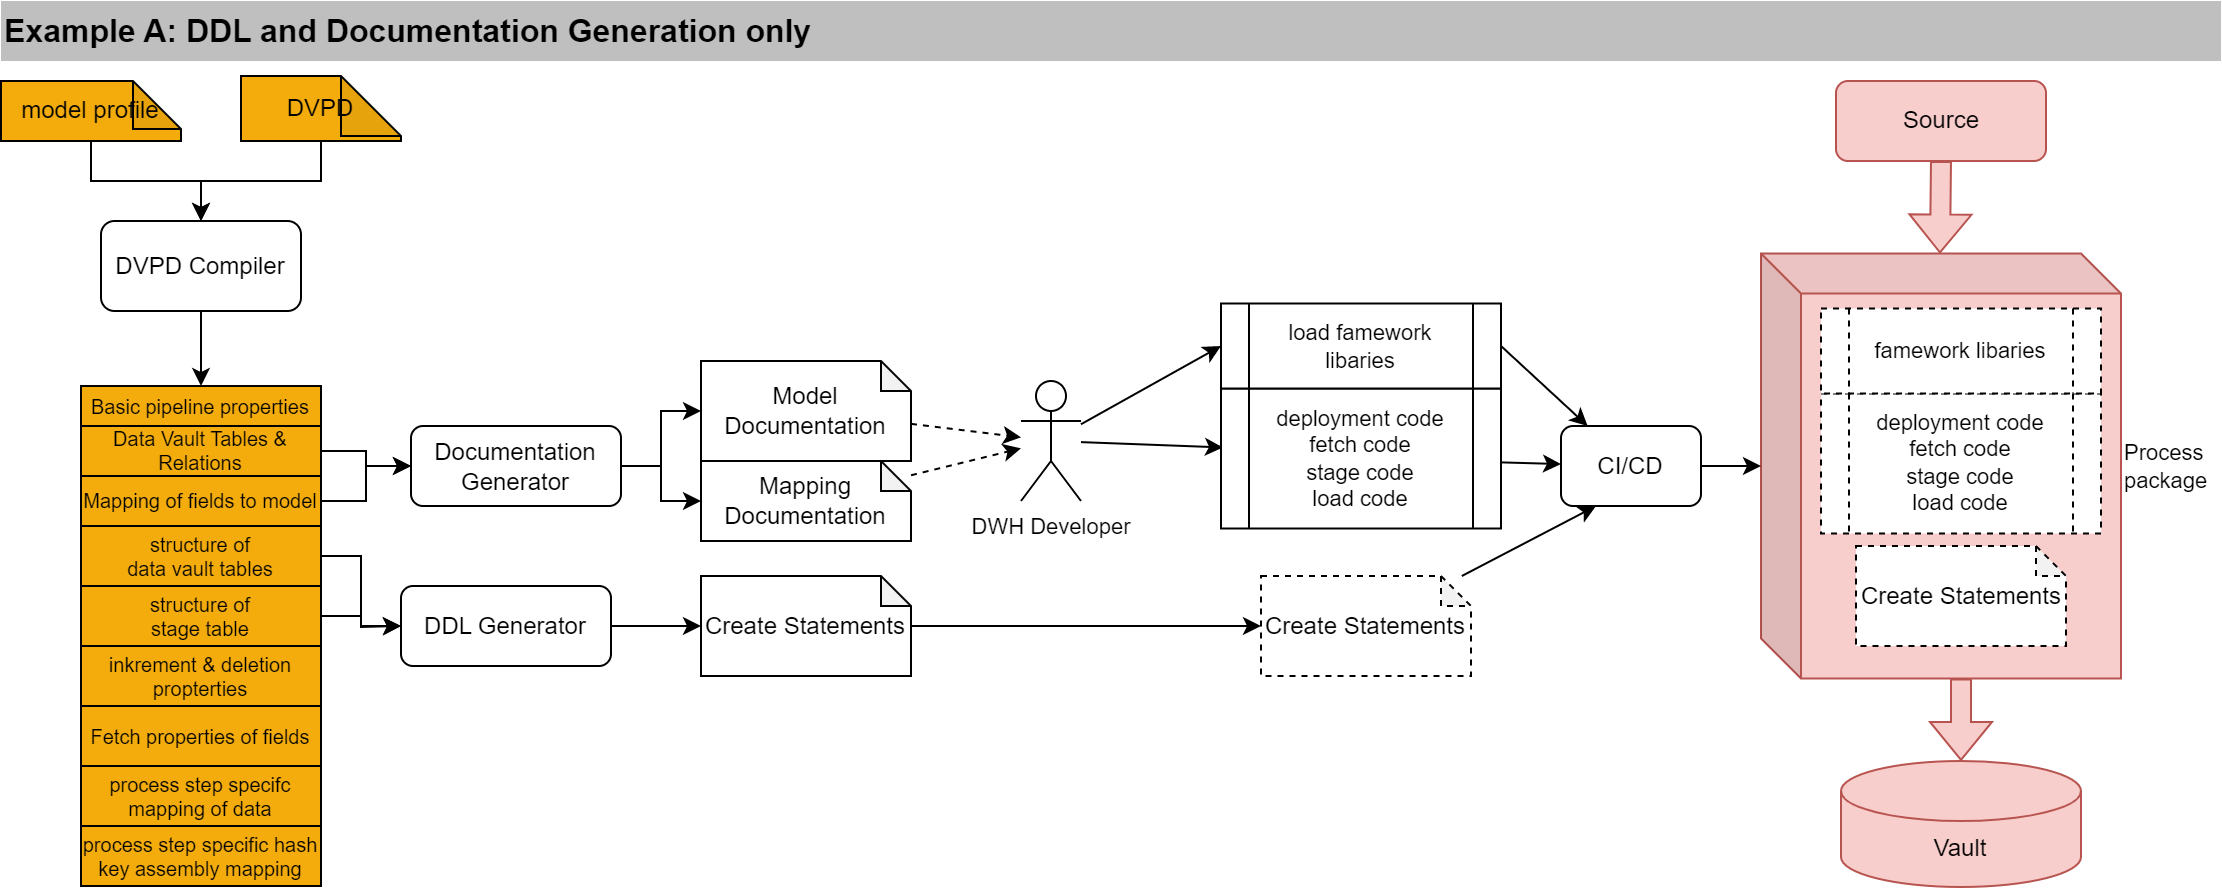

The diagram above was exported from draw.io. Its source (the exported page's mxGraphModel, read from the mxfile embedded in the PNG):
<mxGraphModel dx="1235" dy="669" grid="1" gridSize="10" guides="1" tooltips="1" connect="1" arrows="1" fold="1" page="1" pageScale="1" pageWidth="1169" pageHeight="1654" math="0" shadow="0">
  <root>
    <mxCell id="0" />
    <mxCell id="1" parent="0" />
    <mxCell id="SHAmAD_ecb-zwq3bcNpp-117" value="Process&amp;nbsp; &lt;br&gt;package" style="shape=cube;whiteSpace=wrap;html=1;boundedLbl=1;backgroundOutline=1;darkOpacity=0.05;darkOpacity2=0.1;fontFamily=Helvetica;fontSize=11;verticalAlign=middle;labelPosition=right;verticalLabelPosition=middle;align=left;fillColor=#f8cecc;strokeColor=#b85450;" parent="1" vertex="1">
      <mxGeometry x="920" y="146.25" width="180" height="212.5" as="geometry" />
    </mxCell>
    <mxCell id="SHAmAD_ecb-zwq3bcNpp-87" style="edgeStyle=orthogonalEdgeStyle;shape=connector;rounded=0;orthogonalLoop=1;jettySize=auto;html=1;labelBackgroundColor=default;strokeColor=default;fontFamily=Helvetica;fontSize=11;fontColor=default;endArrow=classic;" parent="1" source="XJ6b9KdQrqp1vy3ghaq9-3" target="XJ6b9KdQrqp1vy3ghaq9-11" edge="1">
      <mxGeometry relative="1" as="geometry" />
    </mxCell>
    <mxCell id="XJ6b9KdQrqp1vy3ghaq9-3" value="DVPD" style="shape=note;whiteSpace=wrap;html=1;backgroundOutline=1;darkOpacity=0.05;fillColor=#F3AC0C;gradientColor=none;" parent="1" vertex="1">
      <mxGeometry x="160" y="57.5" width="80" height="32.5" as="geometry" />
    </mxCell>
    <mxCell id="SHAmAD_ecb-zwq3bcNpp-106" style="edgeStyle=orthogonalEdgeStyle;shape=connector;rounded=0;orthogonalLoop=1;jettySize=auto;html=1;entryX=0;entryY=0.5;entryDx=0;entryDy=0;entryPerimeter=0;labelBackgroundColor=default;strokeColor=default;fontFamily=Helvetica;fontSize=11;fontColor=default;endArrow=classic;" parent="1" source="XJ6b9KdQrqp1vy3ghaq9-5" target="SHAmAD_ecb-zwq3bcNpp-105" edge="1">
      <mxGeometry relative="1" as="geometry" />
    </mxCell>
    <mxCell id="XJ6b9KdQrqp1vy3ghaq9-5" value="DDL Generator" style="rounded=1;whiteSpace=wrap;html=1;" parent="1" vertex="1">
      <mxGeometry x="240" y="312.5" width="105" height="40" as="geometry" />
    </mxCell>
    <mxCell id="SHAmAD_ecb-zwq3bcNpp-107" style="edgeStyle=orthogonalEdgeStyle;shape=connector;rounded=0;orthogonalLoop=1;jettySize=auto;html=1;entryX=0.5;entryY=0;entryDx=0;entryDy=0;labelBackgroundColor=default;strokeColor=default;fontFamily=Helvetica;fontSize=11;fontColor=default;endArrow=classic;" parent="1" source="XJ6b9KdQrqp1vy3ghaq9-11" target="XJ6b9KdQrqp1vy3ghaq9-18" edge="1">
      <mxGeometry relative="1" as="geometry" />
    </mxCell>
    <mxCell id="XJ6b9KdQrqp1vy3ghaq9-11" value="DVPD Compiler" style="rounded=1;whiteSpace=wrap;html=1;" parent="1" vertex="1">
      <mxGeometry x="90" y="130" width="100" height="45" as="geometry" />
    </mxCell>
    <mxCell id="XJ6b9KdQrqp1vy3ghaq9-18" value="Basic pipeline properties" style="rounded=0;whiteSpace=wrap;html=1;fillColor=#F3AC0C;gradientColor=none;fontSize=10;" parent="1" vertex="1">
      <mxGeometry x="80" y="212.5" width="120" height="20" as="geometry" />
    </mxCell>
    <mxCell id="XJ6b9KdQrqp1vy3ghaq9-25" value="Example A: DDL and Documentation Generation only" style="rounded=0;whiteSpace=wrap;html=1;strokeColor=none;fillColor=#BFBFBF;fontStyle=1;align=left;fontSize=16;" parent="1" vertex="1">
      <mxGeometry x="40" y="20" width="1110" height="30" as="geometry" />
    </mxCell>
    <mxCell id="XJ6b9KdQrqp1vy3ghaq9-44" value="inkrement &amp;amp; deletion propterties" style="rounded=0;whiteSpace=wrap;html=1;fillColor=#F3AC0C;gradientColor=none;fontSize=10;" parent="1" vertex="1">
      <mxGeometry x="80" y="342.5" width="120" height="30" as="geometry" />
    </mxCell>
    <mxCell id="SHAmAD_ecb-zwq3bcNpp-103" style="edgeStyle=orthogonalEdgeStyle;shape=connector;rounded=0;orthogonalLoop=1;jettySize=auto;html=1;labelBackgroundColor=default;strokeColor=default;fontFamily=Helvetica;fontSize=11;fontColor=default;endArrow=classic;" parent="1" source="SHAmAD_ecb-zwq3bcNpp-85" target="XJ6b9KdQrqp1vy3ghaq9-5" edge="1">
      <mxGeometry relative="1" as="geometry" />
    </mxCell>
    <mxCell id="SHAmAD_ecb-zwq3bcNpp-85" value="structure of &lt;br&gt;data vault tables" style="rounded=0;whiteSpace=wrap;html=1;fillColor=#F3AC0C;gradientColor=none;fontSize=10;" parent="1" vertex="1">
      <mxGeometry x="80" y="282.5" width="120" height="30" as="geometry" />
    </mxCell>
    <mxCell id="SHAmAD_ecb-zwq3bcNpp-88" style="edgeStyle=orthogonalEdgeStyle;shape=connector;rounded=0;orthogonalLoop=1;jettySize=auto;html=1;labelBackgroundColor=default;strokeColor=default;fontFamily=Helvetica;fontSize=11;fontColor=default;endArrow=classic;" parent="1" source="SHAmAD_ecb-zwq3bcNpp-86" target="XJ6b9KdQrqp1vy3ghaq9-11" edge="1">
      <mxGeometry relative="1" as="geometry" />
    </mxCell>
    <mxCell id="SHAmAD_ecb-zwq3bcNpp-86" value="model profile" style="shape=note;whiteSpace=wrap;html=1;backgroundOutline=1;darkOpacity=0.05;fillColor=#F3AC0C;gradientColor=none;size=24;" parent="1" vertex="1">
      <mxGeometry x="40" y="60" width="90" height="30" as="geometry" />
    </mxCell>
    <mxCell id="SHAmAD_ecb-zwq3bcNpp-104" style="edgeStyle=orthogonalEdgeStyle;shape=connector;rounded=0;orthogonalLoop=1;jettySize=auto;html=1;labelBackgroundColor=default;strokeColor=default;fontFamily=Helvetica;fontSize=11;fontColor=default;endArrow=classic;" parent="1" source="SHAmAD_ecb-zwq3bcNpp-89" edge="1">
      <mxGeometry relative="1" as="geometry">
        <mxPoint x="240" y="332.5" as="targetPoint" />
      </mxGeometry>
    </mxCell>
    <mxCell id="SHAmAD_ecb-zwq3bcNpp-89" value="structure of &lt;br&gt;stage table" style="rounded=0;whiteSpace=wrap;html=1;fillColor=#F3AC0C;gradientColor=none;fontSize=10;" parent="1" vertex="1">
      <mxGeometry x="80" y="312.5" width="120" height="30" as="geometry" />
    </mxCell>
    <mxCell id="SHAmAD_ecb-zwq3bcNpp-90" value="process step specifc mapping of data" style="rounded=0;whiteSpace=wrap;html=1;fillColor=#F3AC0C;gradientColor=none;fontSize=10;" parent="1" vertex="1">
      <mxGeometry x="80" y="402.5" width="120" height="30" as="geometry" />
    </mxCell>
    <mxCell id="SHAmAD_ecb-zwq3bcNpp-92" value="Fetch properties of fields" style="rounded=0;whiteSpace=wrap;html=1;fillColor=#F3AC0C;gradientColor=none;fontSize=10;" parent="1" vertex="1">
      <mxGeometry x="80" y="372.5" width="120" height="30" as="geometry" />
    </mxCell>
    <mxCell id="SHAmAD_ecb-zwq3bcNpp-93" value="process step specific hash key assembly mapping" style="rounded=0;whiteSpace=wrap;html=1;fillColor=#F3AC0C;gradientColor=none;fontSize=10;" parent="1" vertex="1">
      <mxGeometry x="80" y="432.5" width="120" height="30" as="geometry" />
    </mxCell>
    <mxCell id="SHAmAD_ecb-zwq3bcNpp-109" style="shape=connector;rounded=0;orthogonalLoop=1;jettySize=auto;html=1;labelBackgroundColor=default;strokeColor=default;fontFamily=Helvetica;fontSize=11;fontColor=default;endArrow=classic;dashed=1;" parent="1" source="SHAmAD_ecb-zwq3bcNpp-94" target="SHAmAD_ecb-zwq3bcNpp-108" edge="1">
      <mxGeometry relative="1" as="geometry" />
    </mxCell>
    <mxCell id="SHAmAD_ecb-zwq3bcNpp-94" value="Model Documentation" style="shape=note;whiteSpace=wrap;html=1;backgroundOutline=1;darkOpacity=0.05;size=15;" parent="1" vertex="1">
      <mxGeometry x="390" y="200" width="105" height="50" as="geometry" />
    </mxCell>
    <mxCell id="SHAmAD_ecb-zwq3bcNpp-111" style="edgeStyle=none;shape=connector;rounded=0;orthogonalLoop=1;jettySize=auto;html=1;dashed=1;labelBackgroundColor=default;strokeColor=default;fontFamily=Helvetica;fontSize=11;fontColor=default;endArrow=classic;" parent="1" source="SHAmAD_ecb-zwq3bcNpp-95" target="SHAmAD_ecb-zwq3bcNpp-108" edge="1">
      <mxGeometry relative="1" as="geometry" />
    </mxCell>
    <mxCell id="SHAmAD_ecb-zwq3bcNpp-95" value="Mapping Documentation" style="shape=note;whiteSpace=wrap;html=1;backgroundOutline=1;darkOpacity=0.05;size=15;" parent="1" vertex="1">
      <mxGeometry x="390" y="250" width="105" height="40" as="geometry" />
    </mxCell>
    <mxCell id="SHAmAD_ecb-zwq3bcNpp-100" style="edgeStyle=orthogonalEdgeStyle;shape=connector;rounded=0;orthogonalLoop=1;jettySize=auto;html=1;labelBackgroundColor=default;strokeColor=default;fontFamily=Helvetica;fontSize=11;fontColor=default;endArrow=classic;" parent="1" source="SHAmAD_ecb-zwq3bcNpp-96" target="SHAmAD_ecb-zwq3bcNpp-98" edge="1">
      <mxGeometry relative="1" as="geometry">
        <mxPoint x="240" y="252.5" as="targetPoint" />
      </mxGeometry>
    </mxCell>
    <mxCell id="SHAmAD_ecb-zwq3bcNpp-96" value="Mapping of fields to model" style="rounded=0;whiteSpace=wrap;html=1;fillColor=#F3AC0C;gradientColor=none;fontSize=10;" parent="1" vertex="1">
      <mxGeometry x="80" y="257.5" width="120" height="25" as="geometry" />
    </mxCell>
    <mxCell id="SHAmAD_ecb-zwq3bcNpp-99" style="edgeStyle=orthogonalEdgeStyle;shape=connector;rounded=0;orthogonalLoop=1;jettySize=auto;html=1;entryX=0;entryY=0.5;entryDx=0;entryDy=0;labelBackgroundColor=default;strokeColor=default;fontFamily=Helvetica;fontSize=11;fontColor=default;endArrow=classic;" parent="1" source="SHAmAD_ecb-zwq3bcNpp-97" target="SHAmAD_ecb-zwq3bcNpp-98" edge="1">
      <mxGeometry relative="1" as="geometry" />
    </mxCell>
    <mxCell id="SHAmAD_ecb-zwq3bcNpp-97" value="Data Vault&amp;nbsp;Tables &amp;amp; Relations" style="rounded=0;whiteSpace=wrap;html=1;fillColor=#F3AC0C;gradientColor=none;fontSize=10;" parent="1" vertex="1">
      <mxGeometry x="80" y="232.5" width="120" height="25" as="geometry" />
    </mxCell>
    <mxCell id="SHAmAD_ecb-zwq3bcNpp-101" style="edgeStyle=orthogonalEdgeStyle;shape=connector;rounded=0;orthogonalLoop=1;jettySize=auto;html=1;labelBackgroundColor=default;strokeColor=default;fontFamily=Helvetica;fontSize=11;fontColor=default;endArrow=classic;" parent="1" source="SHAmAD_ecb-zwq3bcNpp-98" target="SHAmAD_ecb-zwq3bcNpp-94" edge="1">
      <mxGeometry relative="1" as="geometry" />
    </mxCell>
    <mxCell id="SHAmAD_ecb-zwq3bcNpp-102" style="edgeStyle=orthogonalEdgeStyle;shape=connector;rounded=0;orthogonalLoop=1;jettySize=auto;html=1;labelBackgroundColor=default;strokeColor=default;fontFamily=Helvetica;fontSize=11;fontColor=default;endArrow=classic;" parent="1" source="SHAmAD_ecb-zwq3bcNpp-98" target="SHAmAD_ecb-zwq3bcNpp-95" edge="1">
      <mxGeometry relative="1" as="geometry" />
    </mxCell>
    <mxCell id="SHAmAD_ecb-zwq3bcNpp-98" value="Documentation&lt;br&gt;Generator" style="rounded=1;whiteSpace=wrap;html=1;" parent="1" vertex="1">
      <mxGeometry x="245" y="232.5" width="105" height="40" as="geometry" />
    </mxCell>
    <mxCell id="SHAmAD_ecb-zwq3bcNpp-116" style="edgeStyle=none;shape=connector;rounded=0;orthogonalLoop=1;jettySize=auto;html=1;labelBackgroundColor=default;strokeColor=default;fontFamily=Helvetica;fontSize=11;fontColor=default;endArrow=classic;" parent="1" source="SHAmAD_ecb-zwq3bcNpp-105" target="SHAmAD_ecb-zwq3bcNpp-115" edge="1">
      <mxGeometry relative="1" as="geometry" />
    </mxCell>
    <mxCell id="SHAmAD_ecb-zwq3bcNpp-105" value="Create Statements" style="shape=note;whiteSpace=wrap;html=1;backgroundOutline=1;darkOpacity=0.05;size=15;" parent="1" vertex="1">
      <mxGeometry x="390" y="307.5" width="105" height="50" as="geometry" />
    </mxCell>
    <mxCell id="SHAmAD_ecb-zwq3bcNpp-114" style="edgeStyle=none;shape=connector;rounded=0;orthogonalLoop=1;jettySize=auto;html=1;entryX=0.007;entryY=0.421;entryDx=0;entryDy=0;entryPerimeter=0;labelBackgroundColor=default;strokeColor=default;fontFamily=Helvetica;fontSize=11;fontColor=default;endArrow=classic;" parent="1" source="SHAmAD_ecb-zwq3bcNpp-108" target="SHAmAD_ecb-zwq3bcNpp-112" edge="1">
      <mxGeometry relative="1" as="geometry" />
    </mxCell>
    <mxCell id="SHAmAD_ecb-zwq3bcNpp-171" style="edgeStyle=none;shape=connector;rounded=0;orthogonalLoop=1;jettySize=auto;html=1;entryX=0;entryY=0.5;entryDx=0;entryDy=0;labelBackgroundColor=default;strokeColor=default;fontFamily=Helvetica;fontSize=11;fontColor=default;endArrow=classic;" parent="1" source="SHAmAD_ecb-zwq3bcNpp-108" target="SHAmAD_ecb-zwq3bcNpp-113" edge="1">
      <mxGeometry relative="1" as="geometry" />
    </mxCell>
    <mxCell id="SHAmAD_ecb-zwq3bcNpp-108" value="DWH Developer" style="shape=umlActor;verticalLabelPosition=bottom;verticalAlign=top;html=1;outlineConnect=0;fontFamily=Helvetica;fontSize=11;fontColor=default;" parent="1" vertex="1">
      <mxGeometry x="550" y="210" width="30" height="60" as="geometry" />
    </mxCell>
    <mxCell id="SHAmAD_ecb-zwq3bcNpp-124" style="edgeStyle=none;shape=connector;rounded=0;orthogonalLoop=1;jettySize=auto;html=1;labelBackgroundColor=default;strokeColor=default;fontFamily=Helvetica;fontSize=11;fontColor=default;endArrow=classic;" parent="1" source="SHAmAD_ecb-zwq3bcNpp-112" target="SHAmAD_ecb-zwq3bcNpp-118" edge="1">
      <mxGeometry relative="1" as="geometry" />
    </mxCell>
    <mxCell id="SHAmAD_ecb-zwq3bcNpp-112" value="deployment code&lt;br&gt;fetch code&lt;br&gt;stage code&lt;br&gt;load code" style="shape=process;whiteSpace=wrap;html=1;backgroundOutline=1;fontFamily=Helvetica;fontSize=11;fontColor=default;" parent="1" vertex="1">
      <mxGeometry x="650" y="213.75" width="140" height="70" as="geometry" />
    </mxCell>
    <mxCell id="SHAmAD_ecb-zwq3bcNpp-125" style="edgeStyle=none;shape=connector;rounded=0;orthogonalLoop=1;jettySize=auto;html=1;labelBackgroundColor=default;strokeColor=default;fontFamily=Helvetica;fontSize=11;fontColor=default;endArrow=classic;exitX=1;exitY=0.5;exitDx=0;exitDy=0;" parent="1" source="SHAmAD_ecb-zwq3bcNpp-113" target="SHAmAD_ecb-zwq3bcNpp-118" edge="1">
      <mxGeometry relative="1" as="geometry" />
    </mxCell>
    <mxCell id="SHAmAD_ecb-zwq3bcNpp-113" value="load famework &lt;br&gt;libaries" style="shape=process;whiteSpace=wrap;html=1;backgroundOutline=1;fontFamily=Helvetica;fontSize=11;fontColor=default;" parent="1" vertex="1">
      <mxGeometry x="650" y="171.25" width="140" height="42.5" as="geometry" />
    </mxCell>
    <mxCell id="SHAmAD_ecb-zwq3bcNpp-123" style="edgeStyle=none;shape=connector;rounded=0;orthogonalLoop=1;jettySize=auto;html=1;labelBackgroundColor=default;strokeColor=default;fontFamily=Helvetica;fontSize=11;fontColor=default;endArrow=classic;entryX=0.25;entryY=1;entryDx=0;entryDy=0;" parent="1" source="SHAmAD_ecb-zwq3bcNpp-115" target="SHAmAD_ecb-zwq3bcNpp-118" edge="1">
      <mxGeometry relative="1" as="geometry" />
    </mxCell>
    <mxCell id="SHAmAD_ecb-zwq3bcNpp-115" value="Create Statements" style="shape=note;whiteSpace=wrap;html=1;backgroundOutline=1;darkOpacity=0.05;size=15;dashed=1;" parent="1" vertex="1">
      <mxGeometry x="670" y="307.5" width="105" height="50" as="geometry" />
    </mxCell>
    <mxCell id="SHAmAD_ecb-zwq3bcNpp-126" style="edgeStyle=none;shape=connector;rounded=0;orthogonalLoop=1;jettySize=auto;html=1;labelBackgroundColor=default;strokeColor=default;fontFamily=Helvetica;fontSize=11;fontColor=default;endArrow=classic;" parent="1" source="SHAmAD_ecb-zwq3bcNpp-118" target="SHAmAD_ecb-zwq3bcNpp-117" edge="1">
      <mxGeometry relative="1" as="geometry" />
    </mxCell>
    <mxCell id="SHAmAD_ecb-zwq3bcNpp-118" value="CI/CD" style="rounded=1;whiteSpace=wrap;html=1;" parent="1" vertex="1">
      <mxGeometry x="820" y="232.5" width="70" height="40" as="geometry" />
    </mxCell>
    <mxCell id="SHAmAD_ecb-zwq3bcNpp-119" value="deployment code&lt;br&gt;fetch code&lt;br&gt;stage code&lt;br&gt;load code" style="shape=process;whiteSpace=wrap;html=1;backgroundOutline=1;fontFamily=Helvetica;fontSize=11;fontColor=default;dashed=1;" parent="1" vertex="1">
      <mxGeometry x="950" y="216.25" width="140" height="70" as="geometry" />
    </mxCell>
    <mxCell id="SHAmAD_ecb-zwq3bcNpp-120" value="famework libaries" style="shape=process;whiteSpace=wrap;html=1;backgroundOutline=1;fontFamily=Helvetica;fontSize=11;fontColor=default;dashed=1;" parent="1" vertex="1">
      <mxGeometry x="950" y="173.75" width="140" height="42.5" as="geometry" />
    </mxCell>
    <mxCell id="SHAmAD_ecb-zwq3bcNpp-121" value="Create Statements" style="shape=note;whiteSpace=wrap;html=1;backgroundOutline=1;darkOpacity=0.05;size=15;dashed=1;" parent="1" vertex="1">
      <mxGeometry x="967.5" y="292.5" width="105" height="50" as="geometry" />
    </mxCell>
    <mxCell id="SHAmAD_ecb-zwq3bcNpp-223" value="Vault" style="shape=cylinder3;whiteSpace=wrap;html=1;boundedLbl=1;backgroundOutline=1;size=15;rounded=0;strokeColor=#b85450;fontFamily=Helvetica;fontSize=12;fillColor=#f8cecc;" parent="1" vertex="1">
      <mxGeometry x="960" y="400" width="120" height="63" as="geometry" />
    </mxCell>
    <mxCell id="SHAmAD_ecb-zwq3bcNpp-225" value="Source" style="rounded=1;whiteSpace=wrap;html=1;fillColor=#f8cecc;strokeColor=#b85450;" parent="1" vertex="1">
      <mxGeometry x="957.5" y="60" width="105" height="40" as="geometry" />
    </mxCell>
    <mxCell id="SHAmAD_ecb-zwq3bcNpp-226" value="" style="shape=flexArrow;endArrow=classic;html=1;rounded=0;labelBackgroundColor=default;strokeColor=#b85450;fontFamily=Helvetica;fontSize=10;fontColor=default;exitX=0;exitY=0;exitDx=100;exitDy=212.5;exitPerimeter=0;entryX=0.5;entryY=0;entryDx=0;entryDy=0;entryPerimeter=0;fillColor=#f8cecc;" parent="1" source="SHAmAD_ecb-zwq3bcNpp-117" target="SHAmAD_ecb-zwq3bcNpp-223" edge="1">
      <mxGeometry width="50" height="50" relative="1" as="geometry">
        <mxPoint x="870" y="442.5" as="sourcePoint" />
        <mxPoint x="1020" y="390" as="targetPoint" />
      </mxGeometry>
    </mxCell>
    <mxCell id="SHAmAD_ecb-zwq3bcNpp-227" value="" style="shape=flexArrow;endArrow=classic;html=1;rounded=0;labelBackgroundColor=default;strokeColor=#b85450;fontFamily=Helvetica;fontSize=10;fontColor=default;exitX=0.5;exitY=1;exitDx=0;exitDy=0;entryX=0.5;entryY=0;entryDx=0;entryDy=0;entryPerimeter=0;fillColor=#f8cecc;" parent="1" source="SHAmAD_ecb-zwq3bcNpp-225" edge="1">
      <mxGeometry width="50" height="50" relative="1" as="geometry">
        <mxPoint x="1009.5" y="105.25" as="sourcePoint" />
        <mxPoint x="1009.5" y="146.25" as="targetPoint" />
      </mxGeometry>
    </mxCell>
  </root>
</mxGraphModel>